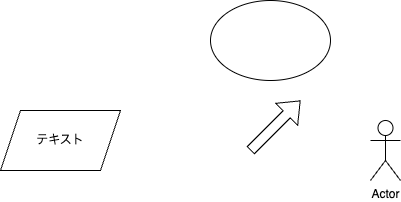

The diagram above was exported from draw.io. Its source (the exported page's mxGraphModel, read from the mxfile embedded in the PNG):
<mxGraphModel dx="1100" dy="693" grid="1" gridSize="10" guides="1" tooltips="1" connect="1" arrows="1" fold="1" page="1" pageScale="1" pageWidth="827" pageHeight="1169" math="0" shadow="0">
  <root>
    <mxCell id="0" />
    <mxCell id="1" parent="0" />
    <mxCell id="vZ_Fa8FtYjES52hPy14B-1" value="" style="ellipse;whiteSpace=wrap;html=1;" parent="1" vertex="1">
      <mxGeometry x="350" y="310" width="120" height="80" as="geometry" />
    </mxCell>
    <mxCell id="vZ_Fa8FtYjES52hPy14B-2" value="テキスト" style="shape=parallelogram;perimeter=parallelogramPerimeter;whiteSpace=wrap;html=1;fixedSize=1;" parent="1" vertex="1">
      <mxGeometry x="140" y="420" width="120" height="60" as="geometry" />
    </mxCell>
    <mxCell id="vZ_Fa8FtYjES52hPy14B-3" value="Actor" style="shape=umlActor;verticalLabelPosition=bottom;verticalAlign=top;html=1;outlineConnect=0;" parent="1" vertex="1">
      <mxGeometry x="510" y="430" width="30" height="60" as="geometry" />
    </mxCell>
    <mxCell id="vZ_Fa8FtYjES52hPy14B-4" value="" style="shape=flexArrow;endArrow=classic;html=1;rounded=0;" parent="1" edge="1">
      <mxGeometry width="50" height="50" relative="1" as="geometry">
        <mxPoint x="390" y="460" as="sourcePoint" />
        <mxPoint x="440" y="410" as="targetPoint" />
      </mxGeometry>
    </mxCell>
  </root>
</mxGraphModel>